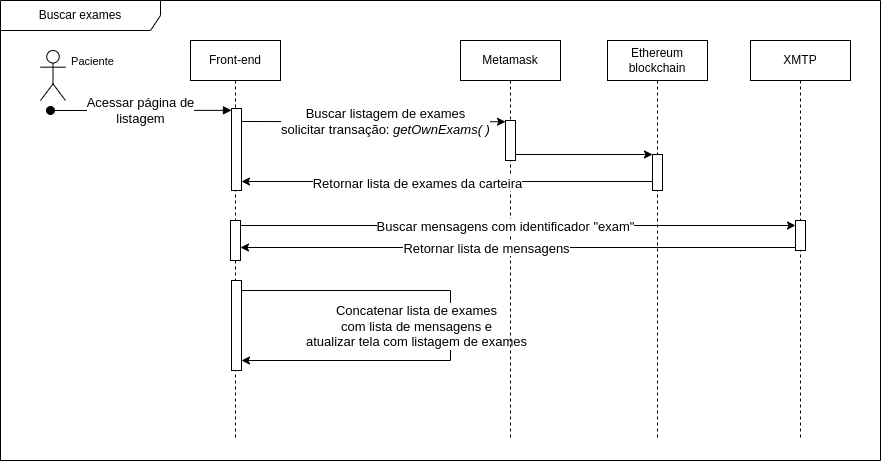

The diagram above was exported from draw.io. Its source (the exported page's mxGraphModel, read from the mxfile embedded in the PNG):
<mxGraphModel dx="2037" dy="1043" grid="1" gridSize="10" guides="1" tooltips="1" connect="1" arrows="1" fold="1" page="1" pageScale="1" pageWidth="850" pageHeight="1100" math="0" shadow="0">
  <root>
    <mxCell id="0" />
    <mxCell id="1" parent="0" />
    <mxCell id="ZTtwm6zndwSYNK9adF7V-1" value="Buscar exames" style="shape=umlFrame;whiteSpace=wrap;html=1;pointerEvents=0;recursiveResize=0;container=1;collapsible=0;width=160;" vertex="1" parent="1">
      <mxGeometry x="10" y="20" width="880" height="460" as="geometry" />
    </mxCell>
    <mxCell id="ZTtwm6zndwSYNK9adF7V-3" value="XMTP" style="shape=umlLifeline;perimeter=lifelinePerimeter;whiteSpace=wrap;html=1;container=0;dropTarget=0;collapsible=0;recursiveResize=0;outlineConnect=0;portConstraint=eastwest;newEdgeStyle={&quot;edgeStyle&quot;:&quot;elbowEdgeStyle&quot;,&quot;elbow&quot;:&quot;vertical&quot;,&quot;curved&quot;:0,&quot;rounded&quot;:0};" vertex="1" parent="ZTtwm6zndwSYNK9adF7V-1">
      <mxGeometry x="750" y="40" width="100" height="400" as="geometry" />
    </mxCell>
    <mxCell id="ZTtwm6zndwSYNK9adF7V-28" value="" style="html=1;points=[];perimeter=orthogonalPerimeter;outlineConnect=0;targetShapes=umlLifeline;portConstraint=eastwest;newEdgeStyle={&quot;edgeStyle&quot;:&quot;elbowEdgeStyle&quot;,&quot;elbow&quot;:&quot;vertical&quot;,&quot;curved&quot;:0,&quot;rounded&quot;:0};" vertex="1" parent="ZTtwm6zndwSYNK9adF7V-3">
      <mxGeometry x="45" y="180" width="10" height="30" as="geometry" />
    </mxCell>
    <mxCell id="ZTtwm6zndwSYNK9adF7V-18" style="edgeStyle=elbowEdgeStyle;rounded=0;orthogonalLoop=1;jettySize=auto;html=1;elbow=vertical;curved=0;" edge="1" parent="ZTtwm6zndwSYNK9adF7V-1" target="ZTtwm6zndwSYNK9adF7V-14">
      <mxGeometry relative="1" as="geometry">
        <mxPoint x="241" y="121" as="sourcePoint" />
        <mxPoint x="490" y="130" as="targetPoint" />
      </mxGeometry>
    </mxCell>
    <mxCell id="ZTtwm6zndwSYNK9adF7V-19" value="&lt;font style=&quot;font-size: 13px;&quot;&gt;Buscar listagem de exames&lt;br&gt;solicitar transação:&amp;nbsp;&lt;i&gt;getOwnExams( )&lt;/i&gt;&lt;/font&gt;" style="edgeLabel;html=1;align=center;verticalAlign=middle;resizable=0;points=[];" vertex="1" connectable="0" parent="ZTtwm6zndwSYNK9adF7V-18">
      <mxGeometry x="-0.4462" relative="1" as="geometry">
        <mxPoint x="71" y="-1" as="offset" />
      </mxGeometry>
    </mxCell>
    <mxCell id="ZTtwm6zndwSYNK9adF7V-5" value="Ethereum blockchain" style="shape=umlLifeline;perimeter=lifelinePerimeter;whiteSpace=wrap;html=1;container=0;dropTarget=0;collapsible=0;recursiveResize=0;outlineConnect=0;portConstraint=eastwest;newEdgeStyle={&quot;edgeStyle&quot;:&quot;elbowEdgeStyle&quot;,&quot;elbow&quot;:&quot;vertical&quot;,&quot;curved&quot;:0,&quot;rounded&quot;:0};" vertex="1" parent="1">
      <mxGeometry x="617" y="60" width="100" height="400" as="geometry" />
    </mxCell>
    <mxCell id="ZTtwm6zndwSYNK9adF7V-6" value="" style="html=1;points=[];perimeter=orthogonalPerimeter;outlineConnect=0;targetShapes=umlLifeline;portConstraint=eastwest;newEdgeStyle={&quot;edgeStyle&quot;:&quot;elbowEdgeStyle&quot;,&quot;elbow&quot;:&quot;vertical&quot;,&quot;curved&quot;:0,&quot;rounded&quot;:0};" vertex="1" parent="ZTtwm6zndwSYNK9adF7V-5">
      <mxGeometry x="45" y="114" width="10" height="36" as="geometry" />
    </mxCell>
    <mxCell id="ZTtwm6zndwSYNK9adF7V-7" value="Front-end" style="shape=umlLifeline;perimeter=lifelinePerimeter;whiteSpace=wrap;html=1;container=0;dropTarget=0;collapsible=0;recursiveResize=0;outlineConnect=0;portConstraint=eastwest;newEdgeStyle={&quot;edgeStyle&quot;:&quot;elbowEdgeStyle&quot;,&quot;elbow&quot;:&quot;vertical&quot;,&quot;curved&quot;:0,&quot;rounded&quot;:0};" vertex="1" parent="1">
      <mxGeometry x="200" y="60" width="90" height="400" as="geometry" />
    </mxCell>
    <mxCell id="ZTtwm6zndwSYNK9adF7V-8" value="&lt;font style=&quot;font-size: 13px;&quot;&gt;&lt;br&gt;&lt;/font&gt;" style="html=1;verticalAlign=bottom;startArrow=oval;endArrow=block;startSize=8;edgeStyle=elbowEdgeStyle;elbow=vertical;curved=0;rounded=0;" edge="1" parent="ZTtwm6zndwSYNK9adF7V-7">
      <mxGeometry relative="1" as="geometry">
        <mxPoint x="-140" y="70" as="sourcePoint" />
        <mxPoint x="41" y="70" as="targetPoint" />
      </mxGeometry>
    </mxCell>
    <mxCell id="ZTtwm6zndwSYNK9adF7V-9" value="Paciente" style="edgeLabel;html=1;align=center;verticalAlign=middle;resizable=0;points=[];" vertex="1" connectable="0" parent="ZTtwm6zndwSYNK9adF7V-8">
      <mxGeometry x="-0.9892" y="-4" relative="1" as="geometry">
        <mxPoint x="40" y="-54" as="offset" />
      </mxGeometry>
    </mxCell>
    <mxCell id="ZTtwm6zndwSYNK9adF7V-10" value="&lt;font style=&quot;font-size: 13px;&quot;&gt;Acessar página de&lt;br&gt;listagem&lt;/font&gt;" style="edgeLabel;html=1;align=center;verticalAlign=middle;resizable=0;points=[];" vertex="1" connectable="0" parent="ZTtwm6zndwSYNK9adF7V-8">
      <mxGeometry x="-0.2284" y="1" relative="1" as="geometry">
        <mxPoint x="19" as="offset" />
      </mxGeometry>
    </mxCell>
    <mxCell id="ZTtwm6zndwSYNK9adF7V-11" value="" style="html=1;points=[];perimeter=orthogonalPerimeter;outlineConnect=0;targetShapes=umlLifeline;portConstraint=eastwest;newEdgeStyle={&quot;edgeStyle&quot;:&quot;elbowEdgeStyle&quot;,&quot;elbow&quot;:&quot;vertical&quot;,&quot;curved&quot;:0,&quot;rounded&quot;:0};" vertex="1" parent="ZTtwm6zndwSYNK9adF7V-7">
      <mxGeometry x="41" y="68" width="10" height="82" as="geometry" />
    </mxCell>
    <mxCell id="ZTtwm6zndwSYNK9adF7V-12" value="" style="html=1;points=[];perimeter=orthogonalPerimeter;outlineConnect=0;targetShapes=umlLifeline;portConstraint=eastwest;newEdgeStyle={&quot;edgeStyle&quot;:&quot;elbowEdgeStyle&quot;,&quot;elbow&quot;:&quot;vertical&quot;,&quot;curved&quot;:0,&quot;rounded&quot;:0};" vertex="1" parent="ZTtwm6zndwSYNK9adF7V-7">
      <mxGeometry x="41" y="240" width="10" height="90" as="geometry" />
    </mxCell>
    <mxCell id="ZTtwm6zndwSYNK9adF7V-26" value="" style="html=1;points=[];perimeter=orthogonalPerimeter;outlineConnect=0;targetShapes=umlLifeline;portConstraint=eastwest;newEdgeStyle={&quot;edgeStyle&quot;:&quot;elbowEdgeStyle&quot;,&quot;elbow&quot;:&quot;vertical&quot;,&quot;curved&quot;:0,&quot;rounded&quot;:0};" vertex="1" parent="ZTtwm6zndwSYNK9adF7V-7">
      <mxGeometry x="40" y="180" width="10" height="40" as="geometry" />
    </mxCell>
    <mxCell id="ZTtwm6zndwSYNK9adF7V-22" style="edgeStyle=elbowEdgeStyle;rounded=0;orthogonalLoop=1;jettySize=auto;html=1;elbow=vertical;curved=0;" edge="1" parent="ZTtwm6zndwSYNK9adF7V-7" source="ZTtwm6zndwSYNK9adF7V-12" target="ZTtwm6zndwSYNK9adF7V-12">
      <mxGeometry relative="1" as="geometry">
        <mxPoint x="52" y="250" as="sourcePoint" />
        <mxPoint x="597" y="250.8571428571429" as="targetPoint" />
        <Array as="points">
          <mxPoint x="260" y="320" />
        </Array>
      </mxGeometry>
    </mxCell>
    <mxCell id="ZTtwm6zndwSYNK9adF7V-23" value="&lt;font style=&quot;font-size: 13px;&quot;&gt;Concatenar lista de exames &lt;br&gt;com lista de mensagens e&lt;br&gt;atualizar tela com listagem de exames&lt;/font&gt;" style="edgeLabel;html=1;align=center;verticalAlign=middle;resizable=0;points=[];" vertex="1" connectable="0" parent="ZTtwm6zndwSYNK9adF7V-22">
      <mxGeometry x="-0.5579" y="-1" relative="1" as="geometry">
        <mxPoint x="66" y="34" as="offset" />
      </mxGeometry>
    </mxCell>
    <mxCell id="ZTtwm6zndwSYNK9adF7V-13" value="Metamask" style="shape=umlLifeline;perimeter=lifelinePerimeter;whiteSpace=wrap;html=1;container=0;dropTarget=0;collapsible=0;recursiveResize=0;outlineConnect=0;portConstraint=eastwest;newEdgeStyle={&quot;edgeStyle&quot;:&quot;elbowEdgeStyle&quot;,&quot;elbow&quot;:&quot;vertical&quot;,&quot;curved&quot;:0,&quot;rounded&quot;:0};" vertex="1" parent="1">
      <mxGeometry x="470" y="60" width="100" height="400" as="geometry" />
    </mxCell>
    <mxCell id="ZTtwm6zndwSYNK9adF7V-14" value="" style="html=1;points=[];perimeter=orthogonalPerimeter;outlineConnect=0;targetShapes=umlLifeline;portConstraint=eastwest;newEdgeStyle={&quot;edgeStyle&quot;:&quot;elbowEdgeStyle&quot;,&quot;elbow&quot;:&quot;vertical&quot;,&quot;curved&quot;:0,&quot;rounded&quot;:0};" vertex="1" parent="ZTtwm6zndwSYNK9adF7V-13">
      <mxGeometry x="45" y="80" width="10" height="40" as="geometry" />
    </mxCell>
    <mxCell id="ZTtwm6zndwSYNK9adF7V-17" value="" style="shape=umlActor;verticalLabelPosition=bottom;verticalAlign=top;html=1;outlineConnect=0;" vertex="1" parent="1">
      <mxGeometry x="50" y="70" width="25" height="50" as="geometry" />
    </mxCell>
    <mxCell id="ZTtwm6zndwSYNK9adF7V-2" style="edgeStyle=elbowEdgeStyle;rounded=0;orthogonalLoop=1;jettySize=auto;html=1;elbow=vertical;curved=0;" edge="1" parent="1" source="ZTtwm6zndwSYNK9adF7V-14" target="ZTtwm6zndwSYNK9adF7V-6">
      <mxGeometry relative="1" as="geometry">
        <mxPoint x="680" y="180" as="targetPoint" />
        <mxPoint x="620" y="225" as="sourcePoint" />
        <Array as="points">
          <mxPoint x="670" y="180" />
        </Array>
      </mxGeometry>
    </mxCell>
    <mxCell id="ZTtwm6zndwSYNK9adF7V-27" value="" style="endArrow=classic;html=1;rounded=0;" edge="1" parent="1" target="ZTtwm6zndwSYNK9adF7V-28">
      <mxGeometry width="50" height="50" relative="1" as="geometry">
        <mxPoint x="250" y="245" as="sourcePoint" />
        <mxPoint x="885" y="245" as="targetPoint" />
      </mxGeometry>
    </mxCell>
    <mxCell id="ZTtwm6zndwSYNK9adF7V-29" value="&lt;font style=&quot;font-size: 13px;&quot;&gt;Buscar mensagens com identificador &quot;exam&quot;&lt;/font&gt;" style="edgeLabel;html=1;align=center;verticalAlign=middle;resizable=0;points=[];" vertex="1" connectable="0" parent="ZTtwm6zndwSYNK9adF7V-27">
      <mxGeometry x="-0.474" y="-3" relative="1" as="geometry">
        <mxPoint x="119" y="-3" as="offset" />
      </mxGeometry>
    </mxCell>
    <mxCell id="ZTtwm6zndwSYNK9adF7V-30" value="" style="endArrow=classic;html=1;rounded=0;" edge="1" parent="1" source="ZTtwm6zndwSYNK9adF7V-28">
      <mxGeometry width="50" height="50" relative="1" as="geometry">
        <mxPoint x="885" y="267" as="sourcePoint" />
        <mxPoint x="250" y="267" as="targetPoint" />
      </mxGeometry>
    </mxCell>
    <mxCell id="ZTtwm6zndwSYNK9adF7V-32" value="&lt;font style=&quot;font-size: 13px;&quot;&gt;Retornar lista de mensagens&lt;/font&gt;" style="edgeLabel;html=1;align=center;verticalAlign=middle;resizable=0;points=[];" vertex="1" connectable="0" parent="ZTtwm6zndwSYNK9adF7V-30">
      <mxGeometry x="0.2772" relative="1" as="geometry">
        <mxPoint x="45" as="offset" />
      </mxGeometry>
    </mxCell>
    <mxCell id="ZTtwm6zndwSYNK9adF7V-15" style="edgeStyle=elbowEdgeStyle;rounded=0;orthogonalLoop=1;jettySize=auto;html=1;elbow=horizontal;curved=0;" edge="1" parent="1" source="ZTtwm6zndwSYNK9adF7V-6" target="ZTtwm6zndwSYNK9adF7V-11">
      <mxGeometry relative="1" as="geometry">
        <mxPoint x="742" y="201" as="sourcePoint" />
        <mxPoint x="251" y="229" as="targetPoint" />
        <Array as="points">
          <mxPoint x="340" y="201" />
        </Array>
      </mxGeometry>
    </mxCell>
    <mxCell id="ZTtwm6zndwSYNK9adF7V-16" value="&lt;font style=&quot;font-size: 13px;&quot;&gt;Retornar lista de exames da carteira&lt;/font&gt;" style="edgeLabel;html=1;align=center;verticalAlign=middle;resizable=0;points=[];" vertex="1" connectable="0" parent="ZTtwm6zndwSYNK9adF7V-15">
      <mxGeometry x="-0.5301" y="1" relative="1" as="geometry">
        <mxPoint x="-139" as="offset" />
      </mxGeometry>
    </mxCell>
  </root>
</mxGraphModel>